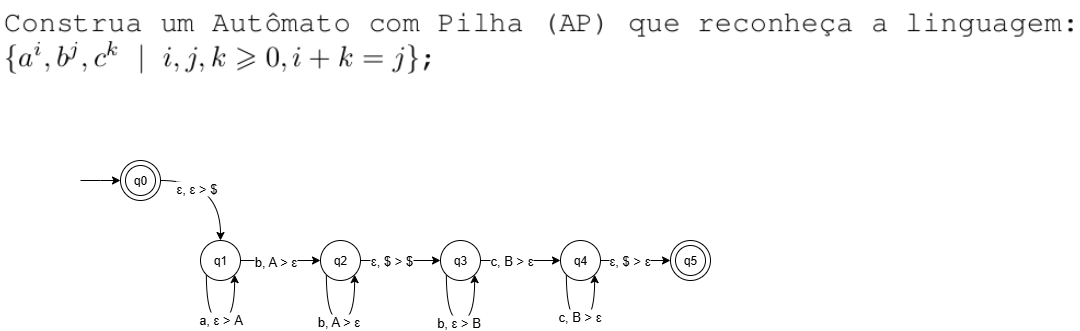

The diagram above was exported from draw.io. Its source (the exported page's mxGraphModel, read from the mxfile embedded in the PNG):
<mxGraphModel dx="978" dy="542" grid="1" gridSize="10" guides="1" tooltips="1" connect="1" arrows="1" fold="1" page="1" pageScale="1" pageWidth="827" pageHeight="1169" math="0" shadow="0">
  <root>
    <mxCell id="0" />
    <mxCell id="1" parent="0" />
    <mxCell id="X-Ac8eyPv6ZDb4vCjTdq-1" value="" style="shape=image;verticalLabelPosition=bottom;labelBackgroundColor=default;verticalAlign=top;aspect=fixed;imageAspect=0;image=data:image/png,(base64 omitted: 18340 chars);" vertex="1" parent="1">
      <mxGeometry x="90" y="240" width="1080" height="81.05" as="geometry" />
    </mxCell>
    <mxCell id="X-Ac8eyPv6ZDb4vCjTdq-2" style="edgeStyle=orthogonalEdgeStyle;rounded=0;orthogonalLoop=1;jettySize=auto;html=1;startArrow=classic;startFill=1;endArrow=none;endFill=0;" edge="1" parent="1" source="X-Ac8eyPv6ZDb4vCjTdq-5">
      <mxGeometry relative="1" as="geometry">
        <mxPoint x="170" y="420" as="targetPoint" />
      </mxGeometry>
    </mxCell>
    <mxCell id="X-Ac8eyPv6ZDb4vCjTdq-3" value="" style="edgeStyle=orthogonalEdgeStyle;rounded=0;orthogonalLoop=1;jettySize=auto;html=1;curved=1;" edge="1" parent="1" source="X-Ac8eyPv6ZDb4vCjTdq-5" target="X-Ac8eyPv6ZDb4vCjTdq-8">
      <mxGeometry relative="1" as="geometry" />
    </mxCell>
    <mxCell id="X-Ac8eyPv6ZDb4vCjTdq-4" value="ε, ε &amp;gt; $" style="edgeLabel;html=1;align=center;verticalAlign=middle;resizable=0;points=[];fontFamily=Helvetica;fontSize=13;fontColor=default;labelBackgroundColor=default;" vertex="1" connectable="0" parent="X-Ac8eyPv6ZDb4vCjTdq-3">
      <mxGeometry x="-0.4139" y="-8" relative="1" as="geometry">
        <mxPoint as="offset" />
      </mxGeometry>
    </mxCell>
    <mxCell id="X-Ac8eyPv6ZDb4vCjTdq-5" value="q0" style="ellipse;whiteSpace=wrap;html=1;aspect=fixed;" vertex="1" parent="1">
      <mxGeometry x="210" y="400" width="40" height="40" as="geometry" />
    </mxCell>
    <mxCell id="X-Ac8eyPv6ZDb4vCjTdq-6" value="" style="edgeStyle=orthogonalEdgeStyle;shape=connector;curved=1;rounded=0;orthogonalLoop=1;jettySize=auto;html=1;strokeColor=default;align=center;verticalAlign=middle;fontFamily=Helvetica;fontSize=13;fontColor=default;labelBackgroundColor=default;resizable=0;endArrow=classic;" edge="1" parent="1" source="X-Ac8eyPv6ZDb4vCjTdq-8" target="X-Ac8eyPv6ZDb4vCjTdq-13">
      <mxGeometry relative="1" as="geometry" />
    </mxCell>
    <mxCell id="X-Ac8eyPv6ZDb4vCjTdq-7" value="b, A &amp;gt;&amp;nbsp;ε" style="edgeLabel;html=1;align=center;verticalAlign=middle;resizable=0;points=[];fontFamily=Helvetica;fontSize=13;fontColor=default;labelBackgroundColor=default;fillColor=none;gradientColor=none;" vertex="1" connectable="0" parent="X-Ac8eyPv6ZDb4vCjTdq-6">
      <mxGeometry x="-0.1458" y="-1" relative="1" as="geometry">
        <mxPoint as="offset" />
      </mxGeometry>
    </mxCell>
    <mxCell id="X-Ac8eyPv6ZDb4vCjTdq-8" value="q1" style="ellipse;whiteSpace=wrap;html=1;aspect=fixed;" vertex="1" parent="1">
      <mxGeometry x="290" y="480" width="40" height="40" as="geometry" />
    </mxCell>
    <mxCell id="X-Ac8eyPv6ZDb4vCjTdq-9" value="" style="edgeStyle=orthogonalEdgeStyle;shape=connector;curved=1;rounded=0;orthogonalLoop=1;jettySize=auto;html=1;strokeColor=default;align=center;verticalAlign=middle;fontFamily=Helvetica;fontSize=13;fontColor=default;labelBackgroundColor=default;resizable=0;endArrow=classic;" edge="1" parent="1" source="X-Ac8eyPv6ZDb4vCjTdq-13" target="X-Ac8eyPv6ZDb4vCjTdq-16">
      <mxGeometry relative="1" as="geometry" />
    </mxCell>
    <mxCell id="X-Ac8eyPv6ZDb4vCjTdq-10" value="ε, $ &amp;gt; $" style="edgeLabel;html=1;align=center;verticalAlign=middle;resizable=0;points=[];fontFamily=Helvetica;fontSize=13;fontColor=default;labelBackgroundColor=default;fillColor=none;gradientColor=none;" vertex="1" connectable="0" parent="X-Ac8eyPv6ZDb4vCjTdq-9">
      <mxGeometry x="-0.2917" y="1" relative="1" as="geometry">
        <mxPoint x="2" y="1" as="offset" />
      </mxGeometry>
    </mxCell>
    <mxCell id="X-Ac8eyPv6ZDb4vCjTdq-13" value="q2" style="ellipse;whiteSpace=wrap;html=1;aspect=fixed;" vertex="1" parent="1">
      <mxGeometry x="410" y="480" width="40" height="40" as="geometry" />
    </mxCell>
    <mxCell id="X-Ac8eyPv6ZDb4vCjTdq-14" value="" style="edgeStyle=orthogonalEdgeStyle;shape=connector;curved=1;rounded=0;orthogonalLoop=1;jettySize=auto;html=1;strokeColor=default;align=center;verticalAlign=middle;fontFamily=Helvetica;fontSize=13;fontColor=default;labelBackgroundColor=default;resizable=0;endArrow=classic;" edge="1" parent="1" source="X-Ac8eyPv6ZDb4vCjTdq-16" target="X-Ac8eyPv6ZDb4vCjTdq-24">
      <mxGeometry relative="1" as="geometry" />
    </mxCell>
    <mxCell id="X-Ac8eyPv6ZDb4vCjTdq-15" value="c, B &amp;gt; ε" style="edgeLabel;html=1;align=center;verticalAlign=middle;resizable=0;points=[];fontFamily=Helvetica;fontSize=13;fontColor=default;labelBackgroundColor=default;fillColor=none;gradientColor=none;" vertex="1" connectable="0" parent="X-Ac8eyPv6ZDb4vCjTdq-14">
      <mxGeometry x="-0.25" y="-2" relative="1" as="geometry">
        <mxPoint y="-2" as="offset" />
      </mxGeometry>
    </mxCell>
    <mxCell id="X-Ac8eyPv6ZDb4vCjTdq-16" value="q3" style="ellipse;whiteSpace=wrap;html=1;aspect=fixed;" vertex="1" parent="1">
      <mxGeometry x="530" y="480" width="40" height="40" as="geometry" />
    </mxCell>
    <mxCell id="X-Ac8eyPv6ZDb4vCjTdq-17" style="edgeStyle=orthogonalEdgeStyle;shape=connector;curved=1;rounded=0;orthogonalLoop=1;jettySize=auto;html=1;exitX=0;exitY=1;exitDx=0;exitDy=0;strokeColor=default;align=center;verticalAlign=middle;fontFamily=Helvetica;fontSize=13;fontColor=default;labelBackgroundColor=default;resizable=0;endArrow=classic;entryX=1;entryY=1;entryDx=0;entryDy=0;" edge="1" parent="1" source="X-Ac8eyPv6ZDb4vCjTdq-8" target="X-Ac8eyPv6ZDb4vCjTdq-8">
      <mxGeometry relative="1" as="geometry">
        <Array as="points">
          <mxPoint x="296" y="560" />
          <mxPoint x="324" y="560" />
        </Array>
      </mxGeometry>
    </mxCell>
    <mxCell id="X-Ac8eyPv6ZDb4vCjTdq-18" value="a, ε &amp;gt; A" style="edgeLabel;html=1;align=center;verticalAlign=middle;resizable=0;points=[];fontFamily=Helvetica;fontSize=13;fontColor=default;labelBackgroundColor=default;fillColor=none;gradientColor=none;" vertex="1" connectable="0" parent="X-Ac8eyPv6ZDb4vCjTdq-17">
      <mxGeometry y="1" relative="1" as="geometry">
        <mxPoint as="offset" />
      </mxGeometry>
    </mxCell>
    <mxCell id="X-Ac8eyPv6ZDb4vCjTdq-19" style="edgeStyle=orthogonalEdgeStyle;shape=connector;curved=1;rounded=0;orthogonalLoop=1;jettySize=auto;html=1;entryX=1;entryY=1;entryDx=0;entryDy=0;strokeColor=default;align=center;verticalAlign=middle;fontFamily=Helvetica;fontSize=13;fontColor=default;labelBackgroundColor=default;resizable=0;endArrow=classic;exitX=0;exitY=1;exitDx=0;exitDy=0;" edge="1" parent="1" source="X-Ac8eyPv6ZDb4vCjTdq-13" target="X-Ac8eyPv6ZDb4vCjTdq-13">
      <mxGeometry relative="1" as="geometry">
        <Array as="points">
          <mxPoint x="416" y="560" />
          <mxPoint x="444" y="560" />
        </Array>
      </mxGeometry>
    </mxCell>
    <mxCell id="X-Ac8eyPv6ZDb4vCjTdq-20" value="b, A &amp;gt; ε" style="edgeLabel;html=1;align=center;verticalAlign=middle;resizable=0;points=[];fontFamily=Helvetica;fontSize=13;fontColor=default;labelBackgroundColor=default;fillColor=none;gradientColor=none;" vertex="1" connectable="0" parent="X-Ac8eyPv6ZDb4vCjTdq-19">
      <mxGeometry x="-0.0278" y="-1" relative="1" as="geometry">
        <mxPoint as="offset" />
      </mxGeometry>
    </mxCell>
    <mxCell id="X-Ac8eyPv6ZDb4vCjTdq-31" value="" style="edgeStyle=orthogonalEdgeStyle;rounded=0;orthogonalLoop=1;jettySize=auto;html=1;" edge="1" parent="1" source="X-Ac8eyPv6ZDb4vCjTdq-24" target="X-Ac8eyPv6ZDb4vCjTdq-30">
      <mxGeometry relative="1" as="geometry" />
    </mxCell>
    <mxCell id="X-Ac8eyPv6ZDb4vCjTdq-37" value="ε, $ &amp;gt; ε" style="edgeLabel;html=1;align=center;verticalAlign=middle;resizable=0;points=[];fontFamily=Helvetica;fontSize=13;fontColor=default;labelBackgroundColor=default;fillColor=none;gradientColor=none;" vertex="1" connectable="0" parent="X-Ac8eyPv6ZDb4vCjTdq-31">
      <mxGeometry x="-0.1645" relative="1" as="geometry">
        <mxPoint as="offset" />
      </mxGeometry>
    </mxCell>
    <mxCell id="X-Ac8eyPv6ZDb4vCjTdq-24" value="q4" style="ellipse;whiteSpace=wrap;html=1;aspect=fixed;" vertex="1" parent="1">
      <mxGeometry x="650" y="480" width="40" height="40" as="geometry" />
    </mxCell>
    <mxCell id="X-Ac8eyPv6ZDb4vCjTdq-26" value="" style="ellipse;whiteSpace=wrap;html=1;aspect=fixed;fillColor=none;" vertex="1" parent="1">
      <mxGeometry x="215" y="405" width="30" height="30" as="geometry" />
    </mxCell>
    <mxCell id="X-Ac8eyPv6ZDb4vCjTdq-30" value="q5" style="ellipse;whiteSpace=wrap;html=1;aspect=fixed;" vertex="1" parent="1">
      <mxGeometry x="760" y="480" width="40" height="40" as="geometry" />
    </mxCell>
    <mxCell id="X-Ac8eyPv6ZDb4vCjTdq-33" style="edgeStyle=orthogonalEdgeStyle;rounded=0;orthogonalLoop=1;jettySize=auto;html=1;exitX=0;exitY=1;exitDx=0;exitDy=0;entryX=1;entryY=1;entryDx=0;entryDy=0;elbow=vertical;curved=1;" edge="1" parent="1" source="X-Ac8eyPv6ZDb4vCjTdq-16" target="X-Ac8eyPv6ZDb4vCjTdq-16">
      <mxGeometry relative="1" as="geometry">
        <Array as="points">
          <mxPoint x="536" y="560" />
          <mxPoint x="564" y="560" />
        </Array>
      </mxGeometry>
    </mxCell>
    <mxCell id="X-Ac8eyPv6ZDb4vCjTdq-34" value="b,&amp;nbsp;&lt;span style=&quot;font-size: 13px;&quot;&gt;ε &amp;gt; B&lt;/span&gt;" style="edgeLabel;html=1;align=center;verticalAlign=middle;resizable=0;points=[];fontFamily=Helvetica;fontSize=13;fontColor=default;labelBackgroundColor=default;fillColor=none;gradientColor=none;" vertex="1" connectable="0" parent="X-Ac8eyPv6ZDb4vCjTdq-33">
      <mxGeometry x="-0.0414" y="-2" relative="1" as="geometry">
        <mxPoint as="offset" />
      </mxGeometry>
    </mxCell>
    <mxCell id="X-Ac8eyPv6ZDb4vCjTdq-35" style="edgeStyle=orthogonalEdgeStyle;shape=connector;curved=1;rounded=0;orthogonalLoop=1;jettySize=auto;html=1;exitX=0;exitY=1;exitDx=0;exitDy=0;entryX=1;entryY=1;entryDx=0;entryDy=0;strokeColor=default;align=center;verticalAlign=middle;fontFamily=Helvetica;fontSize=11;fontColor=default;labelBackgroundColor=default;elbow=vertical;endArrow=classic;" edge="1" parent="1" source="X-Ac8eyPv6ZDb4vCjTdq-24" target="X-Ac8eyPv6ZDb4vCjTdq-24">
      <mxGeometry relative="1" as="geometry">
        <Array as="points">
          <mxPoint x="656" y="560" />
          <mxPoint x="684" y="560" />
        </Array>
      </mxGeometry>
    </mxCell>
    <mxCell id="X-Ac8eyPv6ZDb4vCjTdq-36" value="c, B &amp;gt;&amp;nbsp;&lt;span style=&quot;font-size: 13px;&quot;&gt;ε&lt;/span&gt;" style="edgeLabel;html=1;align=center;verticalAlign=middle;resizable=0;points=[];fontFamily=Helvetica;fontSize=13;fontColor=default;labelBackgroundColor=default;fillColor=none;gradientColor=none;" vertex="1" connectable="0" parent="X-Ac8eyPv6ZDb4vCjTdq-35">
      <mxGeometry x="-0.0184" y="4" relative="1" as="geometry">
        <mxPoint as="offset" />
      </mxGeometry>
    </mxCell>
    <mxCell id="X-Ac8eyPv6ZDb4vCjTdq-38" value="" style="ellipse;whiteSpace=wrap;html=1;aspect=fixed;fillColor=none;" vertex="1" parent="1">
      <mxGeometry x="765" y="485" width="30" height="30" as="geometry" />
    </mxCell>
  </root>
</mxGraphModel>